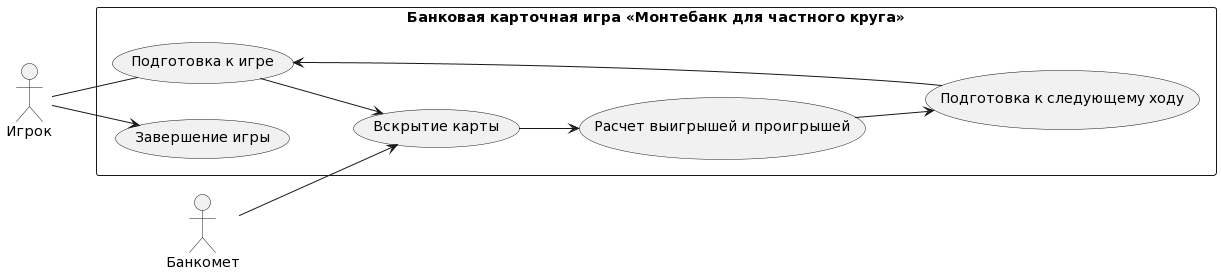

The diagram above was rendered by PlantUML. Its source (embedded in the PNG):
@startuml
left to right direction

actor "Игрок" as player
actor "Банкомет" as banker
rectangle "Банковая карточная игра «Монтебанк для частного круга»" {
    player -- (Подготовка к игре)
    (Подготовка к игре) --> (Вскрытие карты)
    (Вскрытие карты) --> (Расчет выигрышей и проигрышей)
    (Расчет выигрышей и проигрышей) --> (Подготовка к следующему ходу)
    (Подготовка к следующему ходу) --> (Подготовка к игре)
    player --> (Завершение игры)
    banker --> (Вскрытие карты)
}
@enduml